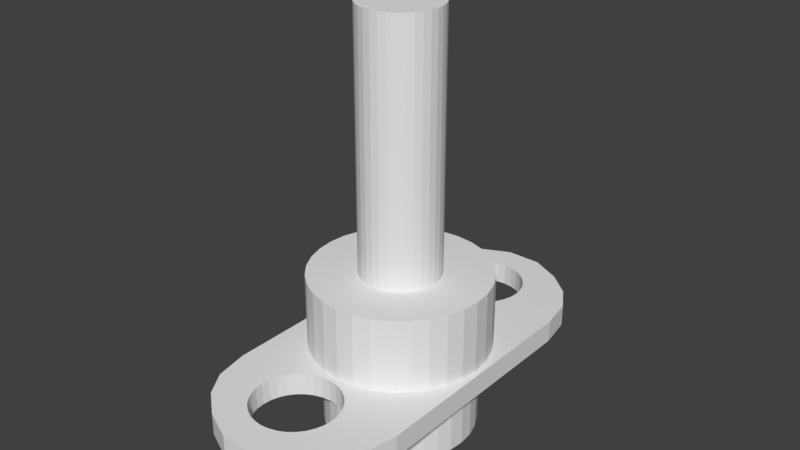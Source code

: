 # Source: balljoint1.blend  (saved by Blender 2.79.0; exported with 4.5.12 LTS)
import bpy
from mathutils import Matrix  # noqa: F401  (used for matrix-valued properties, if any)

bpy.ops.wm.read_factory_settings(use_empty=True)
scene = bpy.context.scene
scene.name = 'Scene'

# ---- collections
col_collection_1 = bpy.data.collections.new('Collection 1'); scene.collection.children.link(col_collection_1)

# ---- world
world_world = bpy.data.worlds.new('World'); scene.world = world_world
world_world.color = (0.05088, 0.05088, 0.05088)
world_world.use_sun_shadow = False
world_world.sun_shadow_jitter_overblur = 0.0
world_world.cycles.sampling_method = 'MANUAL'

# ---- meshes
me_cylinder = bpy.data.meshes.new('Cylinder')
me_cylinder.from_pydata([(0.0, 1.0, -1.0), (0.0, 1.0, 1.0), (0.1951, 0.9808, -1.0), (0.1951, 0.9808, 1.0), (0.3827, 0.9239, -1.0), (0.3827, 0.9239, 1.0), (0.5556, 0.8315, -1.0), (0.5556, 0.8315, 1.0), (0.7071, 0.7071, -1.0), (0.7071, 0.7071, 1.0), (0.8315, 0.5556, -1.0), (0.8315, 0.5556, 1.0), (0.9239, 0.3827, -1.0), (0.9239, 0.3827, 1.0), (0.9808, 0.1951, -1.0), (0.9808, 0.1951, 1.0), (1.0, 7.55e-08, -1.0), (1.0, 7.55e-08, 1.0), (0.9808, -0.1951, -1.0), (0.9808, -0.1951, 1.0), (0.9239, -0.3827, -1.0), (0.9239, -0.3827, 1.0), (0.8315, -0.5556, -1.0), (0.8315, -0.5556, 1.0), (0.7071, -0.7071, -1.0), (0.7071, -0.7071, 1.0), (0.5556, -0.8315, -1.0), (0.5556, -0.8315, 1.0), (0.3827, -0.9239, -1.0), (0.3827, -0.9239, 1.0), (0.1951, -0.9808, -1.0), (0.1951, -0.9808, 1.0), (-3.258e-07, -1.0, -1.0), (-3.258e-07, -1.0, 1.0), (-0.1951, -0.9808, -1.0), (-0.1951, -0.9808, 1.0), (-0.3827, -0.9239, -1.0), (-0.3827, -0.9239, 1.0), (-0.5556, -0.8315, -1.0), (-0.5556, -0.8315, 1.0), (-0.7071, -0.7071, -1.0), (-0.7071, -0.7071, 1.0), (-0.8315, -0.5556, -1.0), (-0.8315, -0.5556, 1.0), (-0.9239, -0.3827, -1.0), (-0.9239, -0.3827, 1.0), (-0.9808, -0.1951, -1.0), (-0.9808, -0.1951, 1.0), (-1.0, 9.656e-07, -1.0), (-1.0, 9.656e-07, 1.0), (-0.9808, 0.1951, -1.0), (-0.9808, 0.1951, 1.0), (-0.9239, 0.3827, -1.0), (-0.9239, 0.3827, 1.0), (-0.8315, 0.5556, -1.0), (-0.8315, 0.5556, 1.0), (-0.7071, 0.7071, -1.0), (-0.7071, 0.7071, 1.0), (-0.5556, 0.8315, -1.0), (-0.5556, 0.8315, 1.0), (-0.3827, 0.9239, -1.0), (-0.3827, 0.9239, 1.0), (-0.1951, 0.9808, -1.0), (-0.1951, 0.9808, 1.0)], [], [(0, 1, 3, 2), (2, 3, 5, 4), (4, 5, 7, 6), (6, 7, 9, 8), (8, 9, 11, 10), (10, 11, 13, 12), (12, 13, 15, 14), (14, 15, 17, 16), (16, 17, 19, 18), (18, 19, 21, 20), (20, 21, 23, 22), (22, 23, 25, 24), (24, 25, 27, 26), (26, 27, 29, 28), (28, 29, 31, 30), (30, 31, 33, 32), (32, 33, 35, 34), (34, 35, 37, 36), (36, 37, 39, 38), (38, 39, 41, 40), (40, 41, 43, 42), (42, 43, 45, 44), (44, 45, 47, 46), (46, 47, 49, 48), (48, 49, 51, 50), (50, 51, 53, 52), (52, 53, 55, 54), (54, 55, 57, 56), (56, 57, 59, 58), (58, 59, 61, 60), (3, 1, 63, 61, 59, 57, 55, 53, 51, 49, 47, 45, 43, 41, 39, 37, 35, 33, 31, 29, 27, 25, 23, 21, 19, 17, 15, 13, 11, 9, 7, 5), (60, 61, 63, 62), (62, 63, 1, 0), (0, 2, 4, 6, 8, 10, 12, 14, 16, 18, 20, 22, 24, 26, 28, 30, 32, 34, 36, 38, 40, 42, 44, 46, 48, 50, 52, 54, 56, 58, 60, 62)])
me_cylinder.use_remesh_preserve_volume = False
me_cylinder.use_remesh_preserve_attributes = False
me_cylinder.use_mirror_vertex_groups = False
me_cylinder.update()
me_cylinder_001 = bpy.data.meshes.new('Cylinder.001')
me_cylinder_001.from_pydata([(0.0, 1.0, -1.0), (0.0, 1.0, 1.0), (0.1951, 0.9808, -1.0), (0.1951, 0.9808, 1.0), (0.3827, 0.9239, -1.0), (0.3827, 0.9239, 1.0), (0.5556, 0.8315, -1.0), (0.5556, 0.8315, 1.0), (0.7071, 0.7071, -1.0), (0.7071, 0.7071, 1.0), (0.8315, 0.5556, -1.0), (0.8315, 0.5556, 1.0), (0.9239, 0.3827, -1.0), (0.9239, 0.3827, 1.0), (0.9808, 0.1951, -1.0), (0.9808, 0.1951, 1.0), (1.0, 7.55e-08, -1.0), (1.0, 7.55e-08, 1.0), (0.9808, -0.1951, -1.0), (0.9808, -0.1951, 1.0), (0.9239, -0.3827, -1.0), (0.9239, -0.3827, 1.0), (0.8315, -0.5556, -1.0), (0.8315, -0.5556, 1.0), (0.7071, -0.7071, -1.0), (0.7071, -0.7071, 1.0), (0.5556, -0.8315, -1.0), (0.5556, -0.8315, 1.0), (0.3827, -0.9239, -1.0), (0.3827, -0.9239, 1.0), (0.1951, -0.9808, -1.0), (0.1951, -0.9808, 1.0), (-3.258e-07, -1.0, -1.0), (-3.258e-07, -1.0, 1.0), (-0.1951, -0.9808, -1.0), (-0.1951, -0.9808, 1.0), (-0.3827, -0.9239, -1.0), (-0.3827, -0.9239, 1.0), (-0.5556, -0.8315, -1.0), (-0.5556, -0.8315, 1.0), (-0.7071, -0.7071, -1.0), (-0.7071, -0.7071, 1.0), (-0.8315, -0.5556, -1.0), (-0.8315, -0.5556, 1.0), (-0.9239, -0.3827, -1.0), (-0.9239, -0.3827, 1.0), (-0.9808, -0.1951, -1.0), (-0.9808, -0.1951, 1.0), (-1.0, 9.656e-07, -1.0), (-1.0, 9.656e-07, 1.0), (-0.9808, 0.1951, -1.0), (-0.9808, 0.1951, 1.0), (-0.9239, 0.3827, -1.0), (-0.9239, 0.3827, 1.0), (-0.8315, 0.5556, -1.0), (-0.8315, 0.5556, 1.0), (-0.7071, 0.7071, -1.0), (-0.7071, 0.7071, 1.0), (-0.5556, 0.8315, -1.0), (-0.5556, 0.8315, 1.0), (-0.3827, 0.9239, -1.0), (-0.3827, 0.9239, 1.0), (-0.1951, 0.9808, -1.0), (-0.1951, 0.9808, 1.0)], [], [(0, 1, 3, 2), (2, 3, 5, 4), (4, 5, 7, 6), (6, 7, 9, 8), (8, 9, 11, 10), (10, 11, 13, 12), (12, 13, 15, 14), (14, 15, 17, 16), (16, 17, 19, 18), (18, 19, 21, 20), (20, 21, 23, 22), (22, 23, 25, 24), (24, 25, 27, 26), (26, 27, 29, 28), (28, 29, 31, 30), (30, 31, 33, 32), (32, 33, 35, 34), (34, 35, 37, 36), (36, 37, 39, 38), (38, 39, 41, 40), (40, 41, 43, 42), (42, 43, 45, 44), (44, 45, 47, 46), (46, 47, 49, 48), (48, 49, 51, 50), (50, 51, 53, 52), (52, 53, 55, 54), (54, 55, 57, 56), (56, 57, 59, 58), (58, 59, 61, 60), (3, 1, 63, 61, 59, 57, 55, 53, 51, 49, 47, 45, 43, 41, 39, 37, 35, 33, 31, 29, 27, 25, 23, 21, 19, 17, 15, 13, 11, 9, 7, 5), (60, 61, 63, 62), (62, 63, 1, 0), (0, 2, 4, 6, 8, 10, 12, 14, 16, 18, 20, 22, 24, 26, 28, 30, 32, 34, 36, 38, 40, 42, 44, 46, 48, 50, 52, 54, 56, 58, 60, 62)])
me_cylinder_001.use_remesh_preserve_volume = False
me_cylinder_001.use_remesh_preserve_attributes = False
me_cylinder_001.use_mirror_vertex_groups = False
me_cylinder_001.update()
me_cylinder_002 = bpy.data.meshes.new('Cylinder.002')
me_cylinder_002.from_pydata([(0.0, 1.0, -1.0), (0.0, 1.0, 3.262), (0.1951, 0.9808, -1.0), (0.1951, 0.9808, 3.262), (0.3827, 0.9239, -1.0), (0.3827, 0.9239, 3.262), (0.5556, 0.8315, -1.0), (0.5556, 0.8315, 3.262), (0.7071, 0.7071, -1.0), (0.7071, 0.7071, 3.262), (0.8315, 0.5556, -1.0), (0.8315, 0.5556, 3.262), (0.9239, 0.3827, -1.0), (0.9239, 0.3827, 3.262), (0.9808, 0.1951, -1.0), (0.9808, 0.1951, 3.262), (1.0, 7.55e-08, -1.0), (1.0, 7.55e-08, 3.262), (0.9808, -0.1951, -1.0), (0.9808, -0.1951, 3.262), (0.9239, -0.3827, -1.0), (0.9239, -0.3827, 3.262), (0.8315, -0.5556, -1.0), (0.8315, -0.5556, 3.262), (0.7071, -0.7071, -1.0), (0.7071, -0.7071, 3.262), (0.5556, -0.8315, -1.0), (0.5556, -0.8315, 3.262), (0.3827, -0.9239, -1.0), (0.3827, -0.9239, 3.262), (0.1951, -0.9808, -1.0), (0.1951, -0.9808, 3.262), (-3.258e-07, -1.0, -1.0), (-3.258e-07, -1.0, 3.262), (-0.1951, -0.9808, -1.0), (-0.1951, -0.9808, 3.262), (-0.3827, -0.9239, -1.0), (-0.3827, -0.9239, 3.262), (-0.5556, -0.8315, -1.0), (-0.5556, -0.8315, 3.262), (-0.7071, -0.7071, -1.0), (-0.7071, -0.7071, 3.262), (-0.8315, -0.5556, -1.0), (-0.8315, -0.5556, 3.262), (-0.9239, -0.3827, -1.0), (-0.9239, -0.3827, 3.262), (-0.9808, -0.1951, -1.0), (-0.9808, -0.1951, 3.262), (-1.0, 9.656e-07, -1.0), (-1.0, 9.656e-07, 3.262), (-0.9808, 0.1951, -1.0), (-0.9808, 0.1951, 3.262), (-0.9239, 0.3827, -1.0), (-0.9239, 0.3827, 3.262), (-0.8315, 0.5556, -1.0), (-0.8315, 0.5556, 3.262), (-0.7071, 0.7071, -1.0), (-0.7071, 0.7071, 3.262), (-0.5556, 0.8315, -1.0), (-0.5556, 0.8315, 3.262), (-0.3827, 0.9239, -1.0), (-0.3827, 0.9239, 3.262), (-0.1951, 0.9808, -1.0), (-0.1951, 0.9808, 3.262)], [], [(0, 1, 3, 2), (2, 3, 5, 4), (4, 5, 7, 6), (6, 7, 9, 8), (8, 9, 11, 10), (10, 11, 13, 12), (12, 13, 15, 14), (14, 15, 17, 16), (16, 17, 19, 18), (18, 19, 21, 20), (20, 21, 23, 22), (22, 23, 25, 24), (24, 25, 27, 26), (26, 27, 29, 28), (28, 29, 31, 30), (30, 31, 33, 32), (32, 33, 35, 34), (34, 35, 37, 36), (36, 37, 39, 38), (38, 39, 41, 40), (40, 41, 43, 42), (42, 43, 45, 44), (44, 45, 47, 46), (46, 47, 49, 48), (48, 49, 51, 50), (50, 51, 53, 52), (52, 53, 55, 54), (54, 55, 57, 56), (56, 57, 59, 58), (58, 59, 61, 60), (3, 1, 63, 61, 59, 57, 55, 53, 51, 49, 47, 45, 43, 41, 39, 37, 35, 33, 31, 29, 27, 25, 23, 21, 19, 17, 15, 13, 11, 9, 7, 5), (60, 61, 63, 62), (62, 63, 1, 0), (0, 2, 4, 6, 8, 10, 12, 14, 16, 18, 20, 22, 24, 26, 28, 30, 32, 34, 36, 38, 40, 42, 44, 46, 48, 50, 52, 54, 56, 58, 60, 62)])
me_cylinder_002.use_remesh_preserve_volume = False
me_cylinder_002.use_remesh_preserve_attributes = False
me_cylinder_002.use_mirror_vertex_groups = False
me_cylinder_002.update()
me_cube_001 = bpy.data.meshes.new('Cube.001')
me_cube_001.from_pydata([(-0.5175, 1.24, -1.0), (0.5175, 1.24, -1.0), (-0.1894, 1.334, -1.0), (0.1894, 1.334, -1.0), (0.5175, 1.24, 1.0), (-0.5175, 1.24, 1.0), (0.1894, 1.334, 1.0), (-0.1894, 1.334, 1.0), (0.5175, -1.24, -1.0), (-0.5175, -1.24, -1.0), (0.1894, -1.334, -1.0), (-0.1894, -1.334, -1.0), (-0.5175, -1.24, 1.0), (0.5175, -1.24, 1.0), (-0.1894, -1.334, 1.0), (0.1894, -1.334, 1.0), (-0.77, -1.114, -1.0), (-1.0, -0.7431, -1.0), (-0.9326, -0.9583, -1.0), (-1.0, -0.7431, 1.0), (-0.77, -1.114, 1.0), (-0.9326, -0.9583, 1.0), (-1.0, 0.7431, -1.0), (-0.77, 1.114, -1.0), (-0.9326, 0.9583, -1.0), (-0.77, 1.114, 1.0), (-1.0, 0.7431, 1.0), (-0.9326, 0.9583, 1.0), (1.0, -0.7431, -1.0), (0.77, -1.114, -1.0), (0.9326, -0.9583, -1.0), (0.77, -1.114, 1.0), (1.0, -0.7431, 1.0), (0.9326, -0.9583, 1.0), (0.77, 1.114, -1.0), (1.0, 0.7431, -1.0), (0.9326, 0.9583, -1.0), (1.0, 0.7431, 1.0), (0.77, 1.114, 1.0), (0.9326, 0.9583, 1.0), (0.3272, -1.019, 1.0), (0.3272, -1.019, -1.0), (-0.05016, -0.5979, -1.0), (-0.05016, -0.5979, 1.0), (-0.1387, -0.6031, -1.0), (-0.1387, -0.6031, 1.0), (-0.2238, -0.6185, -1.0), (-0.2238, -0.6185, 1.0), (-0.4694, -0.9723, 1.0), (-0.4694, -0.9723, -1.0), (-0.4275, -1.019, 1.0), (-0.4275, -1.019, -1.0), (-0.4952, -0.9215, 1.0), (-0.4952, -0.9215, -1.0), (-0.371, -1.06, 1.0), (-0.371, -1.06, -1.0), (-0.1387, -1.134, 1.0), (-0.1387, -1.134, -1.0), (-0.05016, -1.14, 1.0), (-0.09924, -1.137, 1.0), (-0.05016, -1.14, -1.0), (-0.09924, -1.137, -1.0), (-0.2238, -1.119, 1.0), (-0.2238, -1.119, -1.0), (0.3949, -0.8158, 1.0), (0.3949, -0.8158, -1.0), (0.2019, -0.6435, 1.0), (0.2019, -0.6435, -1.0), (0.4036, -0.8687, 1.0), (0.4036, -0.8687, -1.0), (0.3691, -0.765, 1.0), (0.3691, -0.765, -1.0), (0.03837, -1.134, 1.0), (0.03837, -1.134, -1.0), (-0.371, -0.6772, -1.0), (-0.371, -0.6772, 1.0), (-0.3023, -0.6435, -1.0), (-0.3023, -0.6435, 1.0), (0.0, -0.6008, 1.0), (0.0, -0.6008, -1.0), (-0.4275, -0.7182, -1.0), (-0.4275, -0.7182, 1.0), (0.3949, -0.9215, 1.0), (0.3949, -0.9215, -1.0), (0.2019, -1.094, 1.0), (0.2019, -1.094, -1.0), (0.2465, -1.072, 1.0), (0.2707, -1.06, 1.0), (0.2707, -1.06, -1.0), (0.2465, -1.072, -1.0), (0.3691, -0.9723, 1.0), (0.3691, -0.9723, -1.0), (-0.2887, -1.098, -1.0), (-0.504, -0.8687, 1.0), (-0.504, -0.8687, -1.0), (-0.3023, -1.094, 1.0), (-0.2887, -1.098, 1.0), (-0.3023, -1.094, -1.0), (-0.4952, -0.8158, -1.0), (-0.4952, -0.8158, 1.0), (0.2707, -0.6772, 1.0), (0.2707, -0.6772, -1.0), (0.1235, -1.119, 1.0), (0.1235, -1.119, -1.0), (0.3272, -0.7182, 1.0), (0.3272, -0.7182, -1.0), (0.09362, -1.124, 1.0), (0.09362, -1.124, -1.0), (-0.4694, -0.765, -1.0), (-0.4694, -0.765, 1.0), (0.1235, -0.6185, 1.0), (0.1235, -0.6185, -1.0), (0.03837, -0.6031, 1.0), (0.03837, -0.6031, -1.0), (0.3272, 0.7363, 1.0), (0.3272, 0.7363, -1.0), (-0.05016, 1.158, 1.0), (-0.05016, 1.158, -1.0), (-0.1387, 1.152, -1.0), (-0.1073, 1.154, -1.0), (-0.1387, 1.152, 1.0), (-0.1073, 1.154, 1.0), (-0.2238, 1.137, -1.0), (-0.2238, 1.137, 1.0), (-0.4694, 0.7831, 1.0), (-0.4694, 0.7831, -1.0), (-0.4275, 0.7363, 1.0), (-0.4275, 0.7363, -1.0), (-0.4952, 0.834, 1.0), (-0.4952, 0.834, -1.0), (-0.371, 0.6953, 1.0), (-0.371, 0.6953, -1.0), (-0.1387, 0.6212, 1.0), (-0.1387, 0.6212, -1.0), (-0.05016, 0.616, 1.0), (-0.05016, 0.616, -1.0), (-0.2238, 0.6366, 1.0), (-0.2238, 0.6366, -1.0), (0.3949, 0.9396, -1.0), (0.3949, 0.9396, 1.0), (0.2019, 1.112, 1.0), (0.2019, 1.112, -1.0), (0.4036, 0.8868, -1.0), (0.4036, 0.8868, 1.0), (0.3691, 0.9904, -1.0), (0.3691, 0.9904, 1.0), (0.03837, 0.6212, 1.0), (0.03837, 0.6212, -1.0), (0.0, 0.6189, 1.0), (0.0, 0.6189, -1.0), (-0.371, 1.078, 1.0), (-0.371, 1.078, -1.0), (-0.3023, 1.112, -1.0), (-0.3071, 1.11, -1.0), (-0.3071, 1.11, 1.0), (-0.3023, 1.112, 1.0), (-0.4275, 1.037, 1.0), (-0.4275, 1.037, -1.0), (0.3949, 0.834, 1.0), (0.3949, 0.834, -1.0), (0.2019, 0.6616, 1.0), (0.2019, 0.6616, -1.0), (0.2707, 0.6953, 1.0), (0.2707, 0.6953, -1.0), (0.3691, 0.7831, 1.0), (0.3691, 0.7831, -1.0), (-0.504, 0.8868, 1.0), (-0.504, 0.8868, -1.0), (-0.3023, 0.6616, 1.0), (-0.3023, 0.6616, -1.0), (-0.4952, 0.9396, 1.0), (-0.4952, 0.9396, -1.0), (0.2707, 1.078, 1.0), (0.2707, 1.078, -1.0), (0.2628, 1.082, 1.0), (0.2628, 1.082, -1.0), (0.1235, 0.6366, 1.0), (0.1235, 0.6366, -1.0), (0.3272, 1.037, 1.0), (0.3272, 1.037, -1.0), (-0.4694, 0.9904, 1.0), (-0.4694, 0.9904, -1.0), (0.1235, 1.137, 1.0), (0.1235, 1.137, -1.0), (0.1013, 1.141, 1.0), (0.03837, 1.152, 1.0), (0.03837, 1.152, -1.0), (0.1013, 1.141, -1.0)], [], [(9, 12, 20, 16), (1, 4, 38, 34), (29, 31, 13, 8), (17, 19, 26, 22), (37, 39, 38, 4, 174, 172, 178, 145, 139, 143, 158, 164, 114, 162, 160, 176, 146, 148, 78, 112, 110, 66, 100, 104, 70, 64, 68, 82, 90, 40, 87, 86, 13, 31, 33, 32), (23, 25, 5, 0), (35, 37, 32, 28), (0, 2, 119, 118, 122, 152, 153), (2, 3, 187, 186, 117, 119), (3, 1, 175, 141, 183, 187), (4, 6, 184, 182, 140, 174), (6, 7, 121, 116, 185, 184), (7, 5, 154, 155, 123, 120, 121), (8, 10, 107, 103, 85, 89), (10, 11, 61, 60, 73, 107), (11, 9, 92, 63, 57, 61), (12, 14, 59, 56, 62, 96), (14, 15, 106, 72, 58, 59), (15, 13, 86, 84, 102, 106), (12, 9, 11, 14), (14, 11, 10, 15), (15, 10, 8, 13), (4, 1, 3, 6), (6, 3, 2, 7), (7, 2, 0, 5), (16, 20, 21, 18), (18, 21, 19, 17), (25, 23, 24, 27), (27, 24, 22, 26), (37, 35, 36, 39), (39, 36, 34, 38), (31, 29, 30, 33), (33, 30, 28, 32), (22, 24, 23, 0, 153, 151, 157, 181, 171, 167, 129, 125, 127, 131, 169, 137, 133, 135, 149, 79, 42, 44, 46, 76, 74, 80, 108, 98, 94, 53, 49, 51, 55, 97, 92, 9, 16, 18, 17), (83, 82, 68, 69), (88, 87, 40, 41), (41, 40, 90, 91), (98, 99, 93, 94), (65, 64, 70, 71), (69, 68, 64, 65), (105, 104, 100, 101), (42, 43, 45, 44), (57, 56, 59, 58, 60, 61), (80, 81, 109, 108), (60, 58, 72, 73), (44, 45, 47, 46), (101, 100, 66, 67), (97, 95, 96, 62, 63, 92), (67, 66, 110, 111), (85, 84, 86, 87, 88, 89), (76, 77, 75, 74), (108, 109, 99, 98), (103, 102, 84, 85), (55, 54, 95, 97), (49, 48, 50, 51), (113, 112, 78, 43, 42, 79), (71, 70, 104, 105), (94, 93, 52, 53), (91, 90, 82, 83), (63, 62, 56, 57), (46, 47, 77, 76), (111, 110, 112, 113), (73, 72, 106, 102, 103, 107), (53, 52, 48, 49), (74, 75, 81, 80), (51, 50, 54, 55), (159, 158, 143, 142), (163, 162, 114, 115), (115, 114, 164, 165), (171, 170, 166, 167), (138, 139, 145, 144), (142, 143, 139, 138), (179, 178, 172, 173), (117, 116, 121, 120, 118, 119), (133, 132, 134, 135), (157, 156, 180, 181), (135, 134, 148, 146, 147, 149), (118, 120, 123, 122), (173, 172, 174, 140, 141, 175), (169, 168, 136, 137), (141, 140, 182, 183), (161, 160, 162, 163), (152, 155, 154, 150, 151, 153), (181, 180, 170, 171), (177, 176, 160, 161), (131, 130, 168, 169), (125, 124, 126, 127), (186, 185, 116, 117), (144, 145, 178, 179), (149, 147, 177, 161, 163, 115, 165, 159, 142, 138, 144, 179, 173, 175, 1, 34, 36, 35, 28, 30, 29, 8, 89, 88, 41, 91, 83, 69, 65, 71, 105, 101, 67, 111, 113, 79), (167, 166, 128, 129), (165, 164, 158, 159), (137, 136, 132, 133), (122, 123, 155, 152), (183, 182, 184, 185, 186, 187), (147, 146, 176, 177), (129, 128, 124, 125), (151, 150, 156, 157), (148, 134, 132, 136, 168, 130, 126, 124, 128, 166, 170, 180, 156, 150, 154, 5, 25, 27, 26, 19, 21, 20, 12, 96, 95, 54, 50, 48, 52, 93, 99, 109, 81, 75, 77, 47, 45, 43, 78), (127, 126, 130, 131)])
me_cube_001.use_remesh_preserve_volume = False
me_cube_001.use_remesh_preserve_attributes = False
me_cube_001.use_mirror_vertex_groups = False
me_cube_001.update()

# ---- objects
ob_cylinder = bpy.data.objects.new('Cylinder', me_cylinder)
ob_cylinder_001 = bpy.data.objects.new('Cylinder.001', me_cylinder_001)
ob_cylinder_002 = bpy.data.objects.new('Cylinder.002', me_cylinder_002)
ob_cube = bpy.data.objects.new('Cube', me_cube_001)

# ---- transforms, parenting, visibility, modifiers, constraints
ob_cylinder.location = (0.0, 0.0, 1.48)
ob_cylinder.scale = (0.2513, 0.2513, 0.1212)
ob_cylinder.lineart.crease_threshold = 0.0
ob_cylinder_001.location = (0.0, 0.0, 1.751)
ob_cylinder_001.scale = (0.2944, 0.2944, 0.142)
ob_cylinder_001.lineart.crease_threshold = 0.0
ob_cylinder_002.location = (0.0, 0.0, 2.086)
ob_cylinder_002.scale = (0.1318, 0.1318, 0.2013)
ob_cylinder_002.lineart.crease_threshold = 0.0
ob_cube.location = (0.0, -0.002673, 1.61)
ob_cube.scale = (0.3113, 0.5216, 0.03714)
ob_cube.lineart.crease_threshold = 0.0

# ---- collection membership
col_collection_1.objects.link(ob_cylinder)
col_collection_1.objects.link(ob_cylinder_001)
col_collection_1.objects.link(ob_cylinder_002)
col_collection_1.objects.link(ob_cube)

# ---- scene / render settings (as saved in the file)
scene.frame_start = 1; scene.frame_end = 250; scene.frame_set(1)
scene.render.engine = 'BLENDER_EEVEE_NEXT'
scene.render.resolution_percentage = 50
scene.render.dither_intensity = 0.0
scene.cycles.use_denoising = False
scene.cycles.samples = 128
scene.cycles.sampling_pattern = 'TABULATED_SOBOL'
scene.cycles.use_adaptive_sampling = False
scene.cycles.use_light_tree = False
scene.cycles.blur_glossy = 0.0
scene.cycles.sample_clamp_indirect = 0.0
scene.view_settings.view_transform = 'Standard'
bpy.context.view_layer.update()

# ---- added for rendering (the .blend has no active camera and no usable light): camera, sun
cam_auto = bpy.data.cameras.new('AutoCamera')
cam_auto.lens = 50.0
cam_auto.sensor_width = 36.0
cam_auto.clip_end = 1000.0
ob_auto_camera = bpy.data.objects.new('AutoCamera', cam_auto)
scene.collection.objects.link(ob_auto_camera)
ob_auto_camera.location = (1.90516, -2.28886, 3.5753)
ob_auto_camera.rotation_euler = (1.09748, -7.21219e-08, 0.694738)
scene.camera = ob_auto_camera
light_auto_sun = bpy.data.lights.new('AutoSun', 'SUN')
light_auto_sun.energy = 3.0
light_auto_sun.angle = 0.0523599
ob_auto_sun = bpy.data.objects.new('AutoSun', light_auto_sun)
scene.collection.objects.link(ob_auto_sun)
ob_auto_sun.rotation_euler = (0.872665, 0.174533, 0.523599)
bpy.context.view_layer.update()
